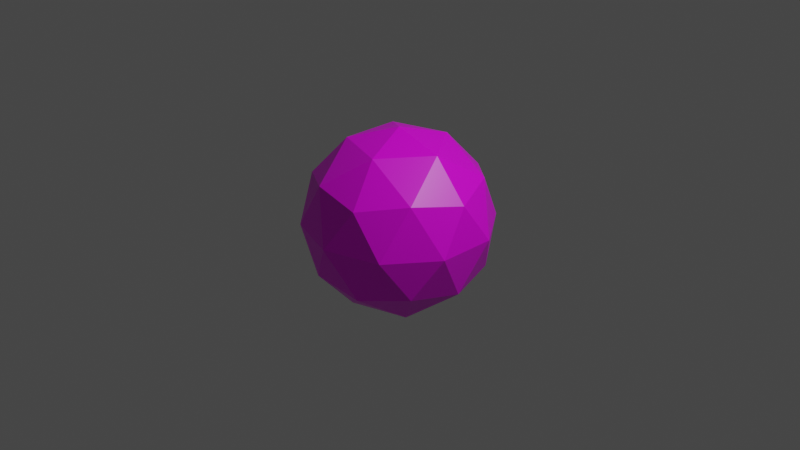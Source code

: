 # Source: CoreMove.blend  (saved by Blender 2.82.7; exported with 4.5.12 LTS)
import bpy
from mathutils import Matrix  # noqa: F401  (used for matrix-valued properties, if any)

bpy.ops.wm.read_factory_settings(use_empty=True)
scene = bpy.context.scene
scene.name = 'Scene'

# ---- collections
col_collection = bpy.data.collections.new('Collection'); scene.collection.children.link(col_collection)

# ---- images (referenced by path relative to the original .blend; pixels are not part of the script)
import os
ASSET_DIR = os.environ.get("B2B_ASSET_DIR", "")  # directory of the original .blend (textures are referenced by path, not embedded)
HERE = os.path.dirname(os.path.abspath(__file__))  # packed textures are extracted next to this script under _unpacked/

def load_image(name, relpath, width, height, colorspace="sRGB"):
    """Load a texture the original file referenced (path relative to the .blend, or extracted next to this script)."""
    p = next((c for c in (os.path.join(HERE, relpath), os.path.join(ASSET_DIR, relpath)) if relpath and os.path.exists(c)), "")
    if p:
        img = bpy.data.images.load(p, check_existing=True)
        img.name = name
    else:  # same state as the original file: an image datablock whose file is absent (Cycles renders it pink)
        img = bpy.data.images.new(name, width, height)
        img.source = "FILE"
        img.filepath = "//" + (relpath or name)
    img.colorspace_settings.name = colorspace
    return img
img_pinto2_tex_png = load_image('pinto2_tex.png', 'pinto2_tex.png', 1024, 1024, 'sRGB')

# ---- materials (node trees are filled in below, after node groups)
mat_material = bpy.data.materials.new('Material')
mat_material.alpha_threshold = 0.0
mat_material.use_transparent_shadow = False
mat_material.line_color = (0.0, 0.0, 0.0, 1.0)

# ---- material node trees
mat_material.use_nodes = True; mat_material.node_tree.nodes.clear()
_N = mat_material.node_tree.nodes; _L = mat_material.node_tree.links
n0 = _N.new('ShaderNodeOutputMaterial'); n0.name = 'Material Output'; n0.location = (300, 300)
n1 = _N.new('ShaderNodeBsdfPrincipled'); n1.name = 'Principled BSDF'; n1.location = (10, 300)
n1.distribution = 'GGX'
n1.subsurface_method = 'BURLEY'
n1.inputs[2].default_value = 0.4
n1.inputs[3].default_value = 1.45
n1.inputs[27].default_value = (0.0, 0.0, 0.0, 1.0)
n1.inputs[28].default_value = 1.0
n2 = _N.new('ShaderNodeTexImage'); n2.name = 'Image Texture'; n2.location = (-280, 280)
n2.image = img_pinto2_tex_png
_L.new(n1.outputs[0], n0.inputs[0])
_L.new(n2.outputs[0], n1.inputs[0])
n0.is_active_output = True

# ---- world
world_world = bpy.data.worlds.new('World'); scene.world = world_world
world_world.use_nodes = True; world_world.node_tree.nodes.clear()
_N = world_world.node_tree.nodes; _L = world_world.node_tree.links
n0 = _N.new('ShaderNodeOutputWorld'); n0.name = 'World Output'; n0.location = (300, 300)
n1 = _N.new('ShaderNodeBackground'); n1.name = 'Background'; n1.location = (10, 300)
n1.inputs[0].default_value = (0.05088, 0.05088, 0.05088, 1.0)
_L.new(n1.outputs[0], n0.inputs[0])
n0.is_active_output = True
world_world.color = (0.05088, 0.05088, 0.05088)
world_world.use_sun_shadow = False
world_world.sun_shadow_jitter_overblur = 0.0

# ---- cameras
cam_camera = bpy.data.cameras.new('Camera')
cam_camera.clip_end = 100.0
cam_camera.ortho_scale = 7.314

# ---- lights
light_light = bpy.data.lights.new('Light', 'POINT')
light_light.transmission_factor = 0.0
light_light.energy = 1000.0
light_light.shadow_soft_size = 0.1
light_light.shadow_maximum_resolution = 0.006
light_light.use_absolute_resolution = True

# ---- meshes
me_icosphere = bpy.data.meshes.new('Icosphere')
me_icosphere.from_pydata([(0.0, 0.0, -1.0), (0.7236, -0.5257, -0.4472), (-0.2764, -0.8506, -0.4472), (-0.8944, 0.0, -0.4472), (-0.2764, 0.8506, -0.4472), (0.7236, 0.5257, -0.4472), (0.2764, -0.8506, 0.4472), (-0.7236, -0.5257, 0.4472), (-0.7236, 0.5257, 0.4472), (0.2764, 0.8506, 0.4472), (0.8944, 0.0, 0.4472), (0.0, 0.0, 1.0), (-0.1625, -0.5, -0.8507), (0.4253, -0.309, -0.8507), (0.2629, -0.809, -0.5257), (0.8506, 0.0, -0.5257), (0.4253, 0.309, -0.8507), (-0.5257, 0.0, -0.8507), (-0.6882, -0.5, -0.5257), (-0.1625, 0.5, -0.8507), (-0.6882, 0.5, -0.5257), (0.2629, 0.809, -0.5257), (0.9511, -0.309, 0.0), (0.9511, 0.309, 0.0), (0.0, -1.0, 0.0), (0.5878, -0.809, 0.0), (-0.9511, -0.309, 0.0), (-0.5878, -0.809, 0.0), (-0.5878, 0.809, 0.0), (-0.9511, 0.309, 0.0), (0.5878, 0.809, 0.0), (0.0, 1.0, 0.0), (0.6882, -0.5, 0.5257), (-0.2629, -0.809, 0.5257), (-0.8506, 0.0, 0.5257), (-0.2629, 0.809, 0.5257), (0.6882, 0.5, 0.5257), (0.1625, -0.5, 0.8507), (0.5257, 0.0, 0.8507), (-0.4253, -0.309, 0.8507), (-0.4253, 0.309, 0.8507), (0.1625, 0.5, 0.8507)], [], [(0, 13, 12), (1, 13, 15), (0, 12, 17), (0, 17, 19), (0, 19, 16), (1, 15, 22), (2, 14, 24), (3, 18, 26), (4, 20, 28), (5, 21, 30), (1, 22, 25), (2, 24, 27), (3, 26, 29), (4, 28, 31), (5, 30, 23), (6, 32, 37), (7, 33, 39), (8, 34, 40), (9, 35, 41), (10, 36, 38), (38, 41, 11), (38, 36, 41), (36, 9, 41), (41, 40, 11), (41, 35, 40), (35, 8, 40), (40, 39, 11), (40, 34, 39), (34, 7, 39), (39, 37, 11), (39, 33, 37), (33, 6, 37), (37, 38, 11), (37, 32, 38), (32, 10, 38), (23, 36, 10), (23, 30, 36), (30, 9, 36), (31, 35, 9), (31, 28, 35), (28, 8, 35), (29, 34, 8), (29, 26, 34), (26, 7, 34), (27, 33, 7), (27, 24, 33), (24, 6, 33), (25, 32, 6), (25, 22, 32), (22, 10, 32), (30, 31, 9), (30, 21, 31), (21, 4, 31), (28, 29, 8), (28, 20, 29), (20, 3, 29), (26, 27, 7), (26, 18, 27), (18, 2, 27), (24, 25, 6), (24, 14, 25), (14, 1, 25), (22, 23, 10), (22, 15, 23), (15, 5, 23), (16, 21, 5), (16, 19, 21), (19, 4, 21), (19, 20, 4), (19, 17, 20), (17, 3, 20), (17, 18, 3), (17, 12, 18), (12, 2, 18), (15, 16, 5), (15, 13, 16), (13, 0, 16), (12, 14, 2), (12, 13, 14), (13, 1, 14)])
_uv = me_icosphere.uv_layers.new(name='UVMap')
_uv.uv.foreach_set('vector', [0.8038, 0.9093, 0.8348, 0.9093, 0.8348, 0.9402, 0.8038, 0.9093, 0.8348, 0.9093, 0.8348, 0.9402, 0.8038, 0.9093, 0.8348, 0.9093, 0.8348, 0.9402, 0.8038, 0.9093, 0.8348, 0.9093, 0.8348, 0.9402, 0.8038, 0.9093, 0.8348, 0.9093, 0.8348, 0.9402, 0.8038, 0.9093, 0.8348, 0.9093, 0.8348, 0.9402, 0.8038, 0.9093, 0.8348, 0.9093, 0.8348, 0.9402, 0.8038, 0.9093, 0.8348, 0.9093, 0.8348, 0.9402, 0.8038, 0.9093, 0.8348, 0.9093, 0.8348, 0.9402, 0.8038, 0.9093, 0.8348, 0.9093, 0.8348, 0.9402, 0.8038, 0.9093, 0.8348, 0.9093, 0.8348, 0.9402, 0.8038, 0.9093, 0.8348, 0.9093, 0.8348, 0.9402, 0.8038, 0.9093, 0.8348, 0.9093, 0.8348, 0.9402, 0.8038, 0.9093, 0.8348, 0.9093, 0.8348, 0.9402, 0.8038, 0.9093, 0.8348, 0.9093, 0.8348, 0.9402, 0.8038, 0.9093, 0.8348, 0.9093, 0.8348, 0.9402, 0.8038, 0.9093, 0.8348, 0.9093, 0.8348, 0.9402, 0.8038, 0.9093, 0.8348, 0.9093, 0.8348, 0.9402, 0.8038, 0.9093, 0.8348, 0.9093, 0.8348, 0.9402, 0.8038, 0.9093, 0.8348, 0.9093, 0.8348, 0.9402, 0.8038, 0.9093, 0.8348, 0.9093, 0.8348, 0.9402, 0.8038, 0.9093, 0.8348, 0.9093, 0.8348, 0.9402, 0.8038, 0.9093, 0.8348, 0.9093, 0.8348, 0.9402, 0.8038, 0.9093, 0.8348, 0.9093, 0.8348, 0.9402, 0.8038, 0.9093, 0.8348, 0.9093, 0.8348, 0.9402, 0.8038, 0.9093, 0.8348, 0.9093, 0.8348, 0.9402, 0.8038, 0.9093, 0.8348, 0.9093, 0.8348, 0.9402, 0.8038, 0.9093, 0.8348, 0.9093, 0.8348, 0.9402, 0.8038, 0.9093, 0.8348, 0.9093, 0.8348, 0.9402, 0.8038, 0.9093, 0.8348, 0.9093, 0.8348, 0.9402, 0.8038, 0.9093, 0.8348, 0.9093, 0.8348, 0.9402, 0.8038, 0.9093, 0.8348, 0.9093, 0.8348, 0.9402, 0.8038, 0.9093, 0.8348, 0.9093, 0.8348, 0.9402, 0.8038, 0.9093, 0.8348, 0.9093, 0.8348, 0.9402, 0.8038, 0.9093, 0.8348, 0.9093, 0.8348, 0.9402, 0.8038, 0.9093, 0.8348, 0.9093, 0.8348, 0.9402, 0.8038, 0.9093, 0.8348, 0.9093, 0.8348, 0.9402, 0.8038, 0.9093, 0.8348, 0.9093, 0.8348, 0.9402, 0.8038, 0.9093, 0.8348, 0.9093, 0.8348, 0.9402, 0.8038, 0.9093, 0.8348, 0.9093, 0.8348, 0.9402, 0.8038, 0.9093, 0.8348, 0.9093, 0.8348, 0.9402, 0.8038, 0.9093, 0.8348, 0.9093, 0.8348, 0.9402, 0.8038, 0.9093, 0.8348, 0.9093, 0.8348, 0.9402, 0.8038, 0.9093, 0.8348, 0.9093, 0.8348, 0.9402, 0.8038, 0.9093, 0.8348, 0.9093, 0.8348, 0.9402, 0.8038, 0.9093, 0.8348, 0.9093, 0.8348, 0.9402, 0.8038, 0.9093, 0.8348, 0.9093, 0.8348, 0.9402, 0.8038, 0.9093, 0.8348, 0.9093, 0.8348, 0.9402, 0.8038, 0.9093, 0.8348, 0.9093, 0.8348, 0.9402, 0.8038, 0.9093, 0.8348, 0.9093, 0.8348, 0.9402, 0.8038, 0.9093, 0.8348, 0.9093, 0.8348, 0.9402, 0.8038, 0.9093, 0.8348, 0.9093, 0.8348, 0.9402, 0.8038, 0.9093, 0.8348, 0.9093, 0.8348, 0.9402, 0.8038, 0.9093, 0.8348, 0.9093, 0.8348, 0.9402, 0.8038, 0.9093, 0.8348, 0.9093, 0.8348, 0.9402, 0.8038, 0.9093, 0.8348, 0.9093, 0.8348, 0.9402, 0.8038, 0.9093, 0.8348, 0.9093, 0.8348, 0.9402, 0.8038, 0.9093, 0.8348, 0.9093, 0.8348, 0.9402, 0.8038, 0.9093, 0.8348, 0.9093, 0.8348, 0.9402, 0.8038, 0.9093, 0.8348, 0.9093, 0.8348, 0.9402, 0.8038, 0.9093, 0.8348, 0.9093, 0.8348, 0.9402, 0.8038, 0.9093, 0.8348, 0.9093, 0.8348, 0.9402, 0.8038, 0.9093, 0.8348, 0.9093, 0.8348, 0.9402, 0.8038, 0.9093, 0.8348, 0.9093, 0.8348, 0.9402, 0.8038, 0.9093, 0.8348, 0.9093, 0.8348, 0.9402, 0.8038, 0.9093, 0.8348, 0.9093, 0.8348, 0.9402, 0.8038, 0.9093, 0.8348, 0.9093, 0.8348, 0.9402, 0.8038, 0.9093, 0.8348, 0.9093, 0.8348, 0.9402, 0.8038, 0.9093, 0.8348, 0.9093, 0.8348, 0.9402, 0.8038, 0.9093, 0.8348, 0.9093, 0.8348, 0.9402, 0.8038, 0.9093, 0.8348, 0.9093, 0.8348, 0.9402, 0.8038, 0.9093, 0.8348, 0.9093, 0.8348, 0.9402, 0.8038, 0.9093, 0.8348, 0.9093, 0.8348, 0.9402, 0.8038, 0.9093, 0.8348, 0.9093, 0.8348, 0.9402, 0.8038, 0.9093, 0.8348, 0.9093, 0.8348, 0.9402, 0.8038, 0.9093, 0.8348, 0.9093, 0.8348, 0.9402, 0.8038, 0.9093, 0.8348, 0.9093, 0.8348, 0.9402, 0.8038, 0.9093, 0.8348, 0.9093, 0.8348, 0.9402, 0.8038, 0.9093, 0.8348, 0.9093, 0.8348, 0.9402, 0.8038, 0.9093, 0.8348, 0.9093, 0.8348, 0.9402])
_uv.active_render = True
_uv = me_icosphere.uv_layers.new(name='LightMap')
_uv.uv.foreach_set('vector', [0.9908, 0.2765, 0.9908, 0.1612, 0.8755, 0.2765, 0.4194, 0.1337, 0.4194, 0.01835, 0.3041, 0.1337, 0.2765, 0.9908, 0.1612, 0.9908, 0.2765, 0.8755, 0.152, 0.8663, 0.152, 0.9817, 0.2674, 0.8663, 0.8663, 0.152, 0.9817, 0.152, 0.8663, 0.2674, 0.2765, 0.5623, 0.1612, 0.5623, 0.2765, 0.4469, 0.5623, 0.7051, 0.4469, 0.7051, 0.5623, 0.5898, 0.4194, 0.7051, 0.3041, 0.7051, 0.4194, 0.5898, 0.7051, 0.1337, 0.5898, 0.1337, 0.7051, 0.01835, 0.5623, 0.4194, 0.4469, 0.4194, 0.5623, 0.3041, 0.2765, 0.7051, 0.1612, 0.7051, 0.2765, 0.5898, 0.1337, 0.7051, 0.01835, 0.7051, 0.1337, 0.5898, 0.4194, 0.5623, 0.4194, 0.4469, 0.3041, 0.5623, 0.848, 0.1337, 0.848, 0.01835, 0.7326, 0.1337, 0.7051, 0.5623, 0.7051, 0.4469, 0.5898, 0.5623, 0.1337, 0.9908, 0.1337, 0.8755, 0.01835, 0.9908, 0.1337, 0.1337, 0.01835, 0.1337, 0.1337, 0.01835, 0.9908, 0.1337, 0.8755, 0.1337, 0.9908, 0.01835, 0.7051, 0.848, 0.5898, 0.848, 0.7051, 0.7326, 0.4194, 0.4194, 0.3041, 0.4194, 0.4194, 0.3041, 0.848, 0.4469, 0.7326, 0.5623, 0.848, 0.5623, 0.5623, 0.848, 0.4469, 0.848, 0.5623, 0.7326, 0.009174, 0.9817, 0.009174, 0.8663, 0.1245, 0.8663, 0.7326, 0.848, 0.848, 0.7326, 0.848, 0.848, 0.7326, 0.7051, 0.848, 0.5898, 0.848, 0.7051, 0.4469, 0.1337, 0.5623, 0.1337, 0.5623, 0.01835, 0.2765, 0.1612, 0.1612, 0.2765, 0.2765, 0.2765, 0.01835, 0.4194, 0.1337, 0.3041, 0.1337, 0.4194, 0.9817, 0.009174, 0.8663, 0.009174, 0.8663, 0.1245, 0.7235, 0.8388, 0.8388, 0.7235, 0.7235, 0.7235, 0.7235, 0.5806, 0.7235, 0.6959, 0.8388, 0.5806, 0.6959, 0.7235, 0.5806, 0.7235, 0.5806, 0.8388, 0.8388, 0.4377, 0.7235, 0.5531, 0.7235, 0.4377, 0.4377, 0.8388, 0.5531, 0.7235, 0.4377, 0.7235, 0.01835, 0.5623, 0.1337, 0.5623, 0.1337, 0.4469, 0.1337, 0.7326, 0.01835, 0.848, 0.1337, 0.848, 0.5898, 0.2765, 0.7051, 0.2765, 0.7051, 0.1612, 0.848, 0.1612, 0.848, 0.2765, 0.7326, 0.2765, 0.2765, 0.7326, 0.1612, 0.848, 0.2765, 0.848, 0.4469, 0.5623, 0.5623, 0.5623, 0.5623, 0.4469, 0.4194, 0.7326, 0.4194, 0.848, 0.3041, 0.848, 0.848, 0.3041, 0.7326, 0.4194, 0.848, 0.4194, 0.4469, 0.2765, 0.5623, 0.2765, 0.5623, 0.1612, 0.7235, 0.4102, 0.7235, 0.2949, 0.8388, 0.2949, 0.2949, 0.8388, 0.4102, 0.7235, 0.2949, 0.7235, 0.7051, 0.7051, 0.5898, 0.7051, 0.7051, 0.5898, 0.152, 0.8388, 0.152, 0.7235, 0.2674, 0.7235, 0.7235, 0.2674, 0.8388, 0.152, 0.7235, 0.152, 0.7051, 0.4194, 0.5898, 0.4194, 0.7051, 0.3041, 0.009174, 0.8388, 0.009174, 0.7235, 0.1245, 0.7235, 0.7235, 0.1245, 0.8388, 0.009174, 0.7235, 0.009174, 0.5806, 0.5806, 0.5806, 0.6959, 0.6959, 0.5806, 0.5531, 0.5806, 0.4377, 0.5806, 0.4377, 0.6959, 0.5806, 0.5531, 0.6959, 0.4377, 0.5806, 0.4377, 0.5806, 0.2949, 0.5806, 0.4102, 0.6959, 0.2949, 0.4102, 0.5806, 0.2949, 0.5806, 0.2949, 0.6959, 0.2674, 0.5806, 0.152, 0.6959, 0.152, 0.5806, 0.6959, 0.152, 0.5806, 0.2674, 0.5806, 0.152, 0.6959, 0.009174, 0.5806, 0.009174, 0.5806, 0.1245, 0.1245, 0.5806, 0.009174, 0.6959, 0.009174, 0.5806, 0.5531, 0.4377, 0.4377, 0.5531, 0.4377, 0.4377, 0.5531, 0.2949, 0.4377, 0.2949, 0.4377, 0.4102, 0.2949, 0.5531, 0.4102, 0.4377, 0.2949, 0.4377, 0.4377, 0.152, 0.4377, 0.2674, 0.5531, 0.152, 0.2674, 0.4377, 0.152, 0.4377, 0.152, 0.5531, 0.4377, 0.1245, 0.5531, 0.009174, 0.4377, 0.009174, 0.1337, 0.2765, 0.01835, 0.2765, 0.1337, 0.1612, 0.2765, 0.01835, 0.2765, 0.1337, 0.1612, 0.1337, 0.3041, 0.2765, 0.4194, 0.1612, 0.4194, 0.2765, 0.2765, 0.3041, 0.2765, 0.4194, 0.1612, 0.4194, 0.009174, 0.5531, 0.009174, 0.4377, 0.1245, 0.4377, 0.2949, 0.4102, 0.4102, 0.2949, 0.2949, 0.2949, 0.152, 0.2949, 0.152, 0.4102, 0.2674, 0.2949, 0.4102, 0.152, 0.2949, 0.152, 0.2949, 0.2674, 0.4102, 0.009174, 0.2949, 0.1245, 0.2949, 0.009174, 0.009174, 0.4102, 0.1245, 0.2949, 0.009174, 0.2949, 0.2674, 0.152, 0.152, 0.152, 0.152, 0.2674, 0.152, 0.1245, 0.2674, 0.009174, 0.152, 0.009174, 0.1245, 0.152, 0.009174, 0.152, 0.009174, 0.2674, 0.009174, 0.1245, 0.009174, 0.009174, 0.1245, 0.009174])
me_icosphere.materials.append(mat_material)
me_icosphere.use_remesh_fix_poles = True
me_icosphere.use_remesh_preserve_attributes = False
me_icosphere.use_mirror_vertex_groups = False
me_icosphere.update()

# ---- objects
ob_light = bpy.data.objects.new('Light', light_light)
ob_camera = bpy.data.objects.new('Camera', cam_camera)
ob_icosphere = bpy.data.objects.new('Icosphere', me_icosphere)

# ---- transforms, parenting, visibility, modifiers, constraints
ob_light.location = (4.076, 1.005, 5.904)
ob_light.rotation_euler = (0.6503, 0.05522, 1.866)
ob_light.lock_rotations_4d = False
ob_light.empty_display_type = 'ARROWS'
ob_light.color = (0.0, 0.0, 0.0, 0.0)
ob_light.lineart.crease_threshold = 0.0
ob_camera.location = (7.359, -6.926, 4.958)
ob_camera.rotation_euler = (1.109, 0.0, 0.8149)
ob_camera.lock_rotations_4d = False
ob_camera.empty_display_type = 'ARROWS'
ob_camera.color = (0.0, 0.0, 0.0, 0.0)
ob_camera.display_type = 'WIRE'
ob_camera.lineart.crease_threshold = 0.0
ob_icosphere.location = (0.0, 0.0, 0.0)
ob_icosphere.lineart.crease_threshold = 0.0

# ---- collection membership
col_collection.objects.link(ob_light)
col_collection.objects.link(ob_camera)
col_collection.objects.link(ob_icosphere)

# ---- scene / render settings (as saved in the file)
scene.camera = ob_camera
scene.frame_start = 1; scene.frame_end = 250; scene.frame_set(1)
scene.render.engine = 'BLENDER_EEVEE_NEXT'
scene.cycles.use_denoising = False
scene.cycles.samples = 128
scene.cycles.sampling_pattern = 'TABULATED_SOBOL'
scene.cycles.use_adaptive_sampling = False
scene.cycles.use_light_tree = False
scene.view_settings.view_transform = 'Filmic'
bpy.context.view_layer.update()
